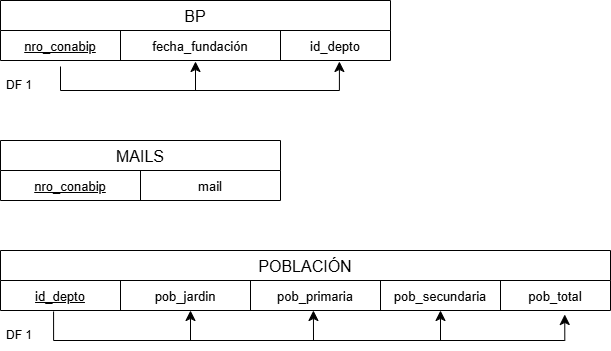

The diagram above was exported from draw.io. Its source (the exported page's mxGraphModel, read from the mxfile embedded in the PNG):
<mxGraphModel dx="872" dy="465" grid="1" gridSize="10" guides="1" tooltips="1" connect="1" arrows="1" fold="1" page="1" pageScale="1" pageWidth="827" pageHeight="1169" math="0" shadow="0">
  <root>
    <mxCell id="0" />
    <mxCell id="1" parent="0" />
    <mxCell id="aJqGXEfbwXI2i-A_cjTN-5" value="BP" style="shape=table;startSize=30;container=1;collapsible=0;childLayout=tableLayout;strokeColor=default;fontSize=16;" vertex="1" parent="1">
      <mxGeometry x="40" y="40" width="390" height="60" as="geometry" />
    </mxCell>
    <mxCell id="aJqGXEfbwXI2i-A_cjTN-6" value="" style="shape=tableRow;horizontal=0;startSize=0;swimlaneHead=0;swimlaneBody=0;strokeColor=inherit;top=0;left=0;bottom=0;right=0;collapsible=0;dropTarget=0;fillColor=none;points=[[0,0.5],[1,0.5]];portConstraint=eastwest;fontSize=16;" vertex="1" parent="aJqGXEfbwXI2i-A_cjTN-5">
      <mxGeometry y="30" width="390" height="30" as="geometry" />
    </mxCell>
    <mxCell id="aJqGXEfbwXI2i-A_cjTN-7" value="&lt;u&gt;&lt;font style=&quot;font-size: 13px;&quot;&gt;nro_conabip&lt;/font&gt;&lt;/u&gt;" style="shape=partialRectangle;html=1;whiteSpace=wrap;connectable=0;strokeColor=inherit;overflow=hidden;fillColor=none;top=0;left=0;bottom=0;right=0;pointerEvents=1;fontSize=16;" vertex="1" parent="aJqGXEfbwXI2i-A_cjTN-6">
      <mxGeometry width="120" height="30" as="geometry">
        <mxRectangle width="120" height="30" as="alternateBounds" />
      </mxGeometry>
    </mxCell>
    <mxCell id="aJqGXEfbwXI2i-A_cjTN-8" value="&lt;font style=&quot;font-size: 13px;&quot;&gt;fecha_fundación&lt;/font&gt;" style="shape=partialRectangle;html=1;whiteSpace=wrap;connectable=0;strokeColor=inherit;overflow=hidden;fillColor=none;top=0;left=0;bottom=0;right=0;pointerEvents=1;fontSize=16;" vertex="1" parent="aJqGXEfbwXI2i-A_cjTN-6">
      <mxGeometry x="120" width="160" height="30" as="geometry">
        <mxRectangle width="160" height="30" as="alternateBounds" />
      </mxGeometry>
    </mxCell>
    <mxCell id="aJqGXEfbwXI2i-A_cjTN-19" value="&lt;font style=&quot;font-size: 13px;&quot;&gt;id_depto&lt;/font&gt;" style="shape=partialRectangle;html=1;whiteSpace=wrap;connectable=0;strokeColor=inherit;overflow=hidden;fillColor=none;top=0;left=0;bottom=0;right=0;pointerEvents=1;fontSize=16;" vertex="1" parent="aJqGXEfbwXI2i-A_cjTN-6">
      <mxGeometry x="280" width="110" height="30" as="geometry">
        <mxRectangle width="110" height="30" as="alternateBounds" />
      </mxGeometry>
    </mxCell>
    <mxCell id="aJqGXEfbwXI2i-A_cjTN-45" value="DF 1" style="text;strokeColor=none;fillColor=none;align=left;verticalAlign=middle;spacingLeft=4;spacingRight=4;overflow=hidden;points=[[0,0.5],[1,0.5]];portConstraint=eastwest;rotatable=0;whiteSpace=wrap;html=1;" vertex="1" parent="1">
      <mxGeometry x="40" y="110" width="80" height="30" as="geometry" />
    </mxCell>
    <mxCell id="aJqGXEfbwXI2i-A_cjTN-47" value="" style="edgeStyle=segmentEdgeStyle;endArrow=classic;html=1;curved=0;rounded=0;endSize=8;startSize=8;entryX=0.869;entryY=1.033;entryDx=0;entryDy=0;entryPerimeter=0;exitX=0.75;exitY=-0.133;exitDx=0;exitDy=0;exitPerimeter=0;" edge="1" parent="1" source="aJqGXEfbwXI2i-A_cjTN-45" target="aJqGXEfbwXI2i-A_cjTN-6">
      <mxGeometry width="50" height="50" relative="1" as="geometry">
        <mxPoint x="100" y="170" as="sourcePoint" />
        <mxPoint x="260" y="130" as="targetPoint" />
        <Array as="points">
          <mxPoint x="100" y="130" />
          <mxPoint x="379" y="130" />
        </Array>
      </mxGeometry>
    </mxCell>
    <mxCell id="aJqGXEfbwXI2i-A_cjTN-49" value="" style="endArrow=classic;html=1;rounded=0;endSize=8;startSize=8;entryX=0.5;entryY=1.033;entryDx=0;entryDy=0;entryPerimeter=0;" edge="1" parent="1" target="aJqGXEfbwXI2i-A_cjTN-6">
      <mxGeometry width="50" height="50" relative="1" as="geometry">
        <mxPoint x="235" y="130" as="sourcePoint" />
        <mxPoint x="530" y="170" as="targetPoint" />
      </mxGeometry>
    </mxCell>
    <mxCell id="aJqGXEfbwXI2i-A_cjTN-50" value="MAILS" style="shape=table;startSize=30;container=1;collapsible=0;childLayout=tableLayout;strokeColor=default;fontSize=16;" vertex="1" parent="1">
      <mxGeometry x="40" y="180" width="280" height="60" as="geometry" />
    </mxCell>
    <mxCell id="aJqGXEfbwXI2i-A_cjTN-51" value="" style="shape=tableRow;horizontal=0;startSize=0;swimlaneHead=0;swimlaneBody=0;strokeColor=inherit;top=0;left=0;bottom=0;right=0;collapsible=0;dropTarget=0;fillColor=none;points=[[0,0.5],[1,0.5]];portConstraint=eastwest;fontSize=16;" vertex="1" parent="aJqGXEfbwXI2i-A_cjTN-50">
      <mxGeometry y="30" width="280" height="30" as="geometry" />
    </mxCell>
    <mxCell id="aJqGXEfbwXI2i-A_cjTN-52" value="&lt;u&gt;&lt;font style=&quot;font-size: 13px;&quot;&gt;nro_conabip&lt;/font&gt;&lt;/u&gt;" style="shape=partialRectangle;html=1;whiteSpace=wrap;connectable=0;strokeColor=inherit;overflow=hidden;fillColor=none;top=0;left=0;bottom=0;right=0;pointerEvents=1;fontSize=16;" vertex="1" parent="aJqGXEfbwXI2i-A_cjTN-51">
      <mxGeometry width="140" height="30" as="geometry">
        <mxRectangle width="140" height="30" as="alternateBounds" />
      </mxGeometry>
    </mxCell>
    <mxCell id="aJqGXEfbwXI2i-A_cjTN-53" value="&lt;font style=&quot;font-size: 13px;&quot;&gt;mail&lt;/font&gt;" style="shape=partialRectangle;html=1;whiteSpace=wrap;connectable=0;strokeColor=inherit;overflow=hidden;fillColor=none;top=0;left=0;bottom=0;right=0;pointerEvents=1;fontSize=16;" vertex="1" parent="aJqGXEfbwXI2i-A_cjTN-51">
      <mxGeometry x="140" width="140" height="30" as="geometry">
        <mxRectangle width="140" height="30" as="alternateBounds" />
      </mxGeometry>
    </mxCell>
    <mxCell id="aJqGXEfbwXI2i-A_cjTN-58" value="POBLACIÓN" style="shape=table;startSize=30;container=1;collapsible=0;childLayout=tableLayout;strokeColor=default;fontSize=16;" vertex="1" parent="1">
      <mxGeometry x="40" y="290" width="610" height="60" as="geometry" />
    </mxCell>
    <mxCell id="aJqGXEfbwXI2i-A_cjTN-59" value="" style="shape=tableRow;horizontal=0;startSize=0;swimlaneHead=0;swimlaneBody=0;strokeColor=inherit;top=0;left=0;bottom=0;right=0;collapsible=0;dropTarget=0;fillColor=none;points=[[0,0.5],[1,0.5]];portConstraint=eastwest;fontSize=16;" vertex="1" parent="aJqGXEfbwXI2i-A_cjTN-58">
      <mxGeometry y="30" width="610" height="30" as="geometry" />
    </mxCell>
    <mxCell id="aJqGXEfbwXI2i-A_cjTN-60" value="&lt;u&gt;&lt;font style=&quot;font-size: 13px;&quot;&gt;id_depto&lt;/font&gt;&lt;/u&gt;" style="shape=partialRectangle;html=1;whiteSpace=wrap;connectable=0;strokeColor=inherit;overflow=hidden;fillColor=none;top=0;left=0;bottom=0;right=0;pointerEvents=1;fontSize=16;" vertex="1" parent="aJqGXEfbwXI2i-A_cjTN-59">
      <mxGeometry width="120" height="30" as="geometry">
        <mxRectangle width="120" height="30" as="alternateBounds" />
      </mxGeometry>
    </mxCell>
    <mxCell id="aJqGXEfbwXI2i-A_cjTN-61" value="&lt;font style=&quot;font-size: 13px;&quot;&gt;pob_jardin&lt;/font&gt;" style="shape=partialRectangle;html=1;whiteSpace=wrap;connectable=0;strokeColor=inherit;overflow=hidden;fillColor=none;top=0;left=0;bottom=0;right=0;pointerEvents=1;fontSize=16;" vertex="1" parent="aJqGXEfbwXI2i-A_cjTN-59">
      <mxGeometry x="120" width="130" height="30" as="geometry">
        <mxRectangle width="130" height="30" as="alternateBounds" />
      </mxGeometry>
    </mxCell>
    <mxCell id="aJqGXEfbwXI2i-A_cjTN-62" value="&lt;span style=&quot;font-size: 13px;&quot;&gt;pob_primaria&lt;/span&gt;" style="shape=partialRectangle;html=1;whiteSpace=wrap;connectable=0;strokeColor=inherit;overflow=hidden;fillColor=none;top=0;left=0;bottom=0;right=0;pointerEvents=1;fontSize=16;" vertex="1" parent="aJqGXEfbwXI2i-A_cjTN-59">
      <mxGeometry x="250" width="130" height="30" as="geometry">
        <mxRectangle width="130" height="30" as="alternateBounds" />
      </mxGeometry>
    </mxCell>
    <mxCell id="aJqGXEfbwXI2i-A_cjTN-66" value="&lt;font style=&quot;font-size: 13px;&quot;&gt;pob_secundaria&lt;/font&gt;" style="shape=partialRectangle;html=1;whiteSpace=wrap;connectable=0;strokeColor=inherit;overflow=hidden;fillColor=none;top=0;left=0;bottom=0;right=0;pointerEvents=1;fontSize=16;" vertex="1" parent="aJqGXEfbwXI2i-A_cjTN-59">
      <mxGeometry x="380" width="120" height="30" as="geometry">
        <mxRectangle width="120" height="30" as="alternateBounds" />
      </mxGeometry>
    </mxCell>
    <mxCell id="aJqGXEfbwXI2i-A_cjTN-67" value="&lt;font style=&quot;font-size: 13px;&quot;&gt;pob_total&lt;/font&gt;" style="shape=partialRectangle;html=1;whiteSpace=wrap;connectable=0;strokeColor=inherit;overflow=hidden;fillColor=none;top=0;left=0;bottom=0;right=0;pointerEvents=1;fontSize=16;" vertex="1" parent="aJqGXEfbwXI2i-A_cjTN-59">
      <mxGeometry x="500" width="110" height="30" as="geometry">
        <mxRectangle width="110" height="30" as="alternateBounds" />
      </mxGeometry>
    </mxCell>
    <mxCell id="aJqGXEfbwXI2i-A_cjTN-68" value="" style="edgeStyle=segmentEdgeStyle;endArrow=classic;html=1;curved=0;rounded=0;endSize=8;startSize=8;exitX=0.087;exitY=1.033;exitDx=0;exitDy=0;exitPerimeter=0;entryX=0.925;entryY=1.133;entryDx=0;entryDy=0;entryPerimeter=0;" edge="1" parent="aJqGXEfbwXI2i-A_cjTN-58" source="aJqGXEfbwXI2i-A_cjTN-59" target="aJqGXEfbwXI2i-A_cjTN-59">
      <mxGeometry width="50" height="50" relative="1" as="geometry">
        <mxPoint x="50" y="90" as="sourcePoint" />
        <mxPoint x="560" y="90" as="targetPoint" />
        <Array as="points">
          <mxPoint x="53" y="90" />
          <mxPoint x="564" y="90" />
        </Array>
      </mxGeometry>
    </mxCell>
    <mxCell id="aJqGXEfbwXI2i-A_cjTN-71" value="" style="endArrow=classic;html=1;rounded=0;endSize=8;startSize=8;entryX=0.513;entryY=1;entryDx=0;entryDy=0;entryPerimeter=0;" edge="1" parent="1" target="aJqGXEfbwXI2i-A_cjTN-59">
      <mxGeometry width="50" height="50" relative="1" as="geometry">
        <mxPoint x="353" y="380" as="sourcePoint" />
        <mxPoint x="400" y="400" as="targetPoint" />
      </mxGeometry>
    </mxCell>
    <mxCell id="aJqGXEfbwXI2i-A_cjTN-72" value="" style="endArrow=classic;html=1;rounded=0;endSize=8;startSize=8;entryX=0.513;entryY=1;entryDx=0;entryDy=0;entryPerimeter=0;" edge="1" parent="1">
      <mxGeometry width="50" height="50" relative="1" as="geometry">
        <mxPoint x="230" y="380" as="sourcePoint" />
        <mxPoint x="230" y="350" as="targetPoint" />
      </mxGeometry>
    </mxCell>
    <mxCell id="aJqGXEfbwXI2i-A_cjTN-73" value="" style="endArrow=classic;html=1;rounded=0;endSize=8;startSize=8;entryX=0.513;entryY=1;entryDx=0;entryDy=0;entryPerimeter=0;" edge="1" parent="1">
      <mxGeometry width="50" height="50" relative="1" as="geometry">
        <mxPoint x="480" y="380" as="sourcePoint" />
        <mxPoint x="480" y="350" as="targetPoint" />
      </mxGeometry>
    </mxCell>
    <mxCell id="aJqGXEfbwXI2i-A_cjTN-74" value="DF 1" style="text;strokeColor=none;fillColor=none;align=left;verticalAlign=middle;spacingLeft=4;spacingRight=4;overflow=hidden;points=[[0,0.5],[1,0.5]];portConstraint=eastwest;rotatable=0;whiteSpace=wrap;html=1;" vertex="1" parent="1">
      <mxGeometry x="40" y="360" width="80" height="30" as="geometry" />
    </mxCell>
  </root>
</mxGraphModel>